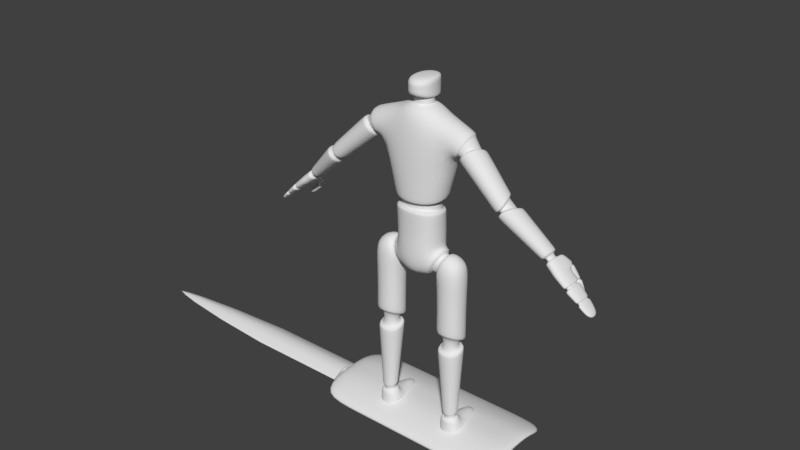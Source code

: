 # Source: Enemy1Attack3.blend  (saved by Blender 2.78.0; exported with 4.5.12 LTS)
import bpy
from mathutils import Matrix  # noqa: F401  (used for matrix-valued properties, if any)

bpy.ops.wm.read_factory_settings(use_empty=True)
scene = bpy.context.scene
scene.name = 'Scene'

# ---- collections
col_collection_1 = bpy.data.collections.new('Collection 1'); scene.collection.children.link(col_collection_1)

# ---- materials (node trees are filled in below, after node groups)
mat_material = bpy.data.materials.new('Material')
mat_material.alpha_threshold = 0.0
mat_material.use_transparent_shadow = False
mat_material.roughness = 0.5
mat_material.line_color = (0.0, 0.0, 0.0, 1.0)

# ---- material node trees

# ---- world
world_world = bpy.data.worlds.new('World'); scene.world = world_world
world_world.color = (0.05088, 0.05088, 0.05088)
world_world.use_sun_shadow = False
world_world.sun_shadow_jitter_overblur = 0.0
world_world.cycles.sampling_method = 'MANUAL'

# ---- meshes
me_cube_002 = bpy.data.meshes.new('Cube.002')
me_cube_002.from_pydata([(0.01587, 0.01324, -0.6521), (0.01587, 0.01324, 0.5769), (0.0, 0.01776, -0.6521), (0.0, 0.01776, 0.5769), (0.02038, 0.0, -0.6521), (0.02038, 0.0, 0.5769), (0.0, 0.08259, 1.096), (0.03167, 0.0, -0.6765), (0.0, 0.08259, 0.5769), (0.02461, 0.04225, 0.5769), (0.0349, 0.0, 0.5769), (0.0, 0.06125, 1.417), (0.02461, 0.04225, 1.096), (0.0349, 0.0, 1.096), (0.0, 0.03325, 1.661), (0.02197, 0.02889, 1.417), (0.02659, 0.0, 1.417), (0.0, 0.0149, 1.762), (0.01073, 0.01555, 1.661), (0.01525, 0.0, 1.661), (0.003439, 0.006388, 1.76), (0.003956, 0.0, 1.76), (0.0, 0.0, 1.811), (0.03167, 0.0, -0.6521), (0.02267, 0.01872, -0.6521), (0.0, 0.02776, -0.6521), (0.02267, 0.01872, -0.6765), (0.0, 0.02776, -0.6765), (0.0, 0.0, -0.6765)], [], [(2, 3, 1, 0), (5, 1, 9, 10), (0, 1, 5, 4), (2, 0, 24, 25), (10, 9, 12, 13), (1, 3, 8, 9), (12, 6, 11, 15), (9, 8, 6, 12), (15, 11, 14, 18), (13, 12, 15, 16), (19, 18, 20, 21), (16, 15, 18, 19), (20, 17, 22, 21), (18, 14, 17, 20), (24, 23, 7, 26), (0, 4, 23, 24), (27, 26, 7, 28), (25, 24, 26, 27)])
me_cube_002.polygons.foreach_set('use_smooth', [True] * 18)
me_cube_002.use_remesh_preserve_volume = False
me_cube_002.use_remesh_preserve_attributes = False
me_cube_002.use_mirror_vertex_groups = False
me_cube_002.update()
me_cube_001 = bpy.data.meshes.new('Cube.001')
me_cube_001.from_pydata([(6.778, -0.5434, 14.6), (0.0, 1.0, 14.6), (6.778, -1.668, 14.6), (0.0, -0.1247, 14.6), (6.778, -0.5434, 0.0), (3.815e-06, 1.0, 0.0), (6.778, -1.668, 0.0), (6.778, -0.5434, 7.484), (0.0, 1.0, 7.484), (6.778, -1.668, 7.484), (0.0, -0.1247, 7.484), (2.659, 1.0, 14.6), (2.659, -0.1247, 14.6), (2.659, -0.1247, 0.0), (2.659, 1.0, 0.0), (2.659, -0.1247, 7.484), (2.659, 1.0, 7.484), (0.4051, -1.429, 1.936), (0.0, -0.1247, 0.0), (0.0, -1.969, 3.278), (0.4051, -0.1247, 3.278), (0.0, -0.1247, 1.936), (0.0, -0.1247, 3.278), (0.4051, -0.1247, 1.936), (0.0, -1.429, 1.936), (0.4051, -1.969, 3.278), (0.4051, -1.429, 0.0), (0.4051, -1.969, 0.0), (0.0, -1.969, 0.0), (0.0, -1.429, 0.0), (0.0, -0.3504, 3.278), (0.4051, -0.3504, 3.278), (0.4051, -0.2843, 1.936), (0.0, -0.2843, 1.936)], [], [(16, 11, 0, 7), (15, 9, 2, 12), (9, 7, 0, 2), (13, 6, 9, 15), (12, 11, 1, 3), (14, 16, 7, 4), (5, 8, 16, 14), (20, 23, 13, 15), (6, 4, 7, 9), (10, 15, 12, 3), (8, 1, 11, 16), (2, 0, 11, 12), (32, 31, 25, 17), (24, 17, 26, 29), (23, 21, 18, 13), (33, 32, 17, 24), (31, 30, 19, 25), (22, 20, 15, 10), (25, 19, 28, 27), (17, 25, 27, 26), (20, 22, 30, 31), (21, 23, 32, 33), (23, 20, 31, 32)])
me_cube_001.polygons.foreach_set('use_smooth', [True] * 23)
me_cube_001.use_remesh_preserve_volume = False
me_cube_001.use_remesh_preserve_attributes = False
me_cube_001.use_mirror_vertex_groups = False
me_cube_001.update()
me_cube = bpy.data.meshes.new('Cube')
me_cube.from_pydata([(4.721e-08, -0.1064, 1.158), (-0.1249, 0.07399, 1.186), (-0.0866, -0.05893, 1.541), (-0.08439, 0.08503, 1.541), (-0.1249, -0.05427, 1.16), (-2.609e-08, 0.1186, 1.183), (0.0, -0.09055, 1.52), (0.0, 0.1048, 1.52), (-0.1227, -0.05202, 1.145), (-0.1227, 0.07097, 1.17), (4.643e-08, -0.104, 1.142), (-2.505e-08, 0.1154, 1.168), (-0.1754, -0.07376, 1.352), (-0.1695, 0.1012, 1.352), (0.0, 0.1089, 1.351), (0.0, -0.09919, 1.351), (-0.2016, -0.06637, 1.38), (-0.2469, -0.04618, 1.472), (-0.1959, 0.06254, 1.389), (-0.2367, 0.05801, 1.477), (-0.195, -0.07733, 1.366), (-0.2516, -0.05655, 1.485), (-0.1893, 0.07317, 1.375), (-0.2413, 0.06922, 1.489), (-0.2155, -0.04966, 1.378), (-0.2688, -0.04966, 1.439), (-0.2353, 0.04665, 1.354), (-0.2886, 0.04665, 1.415), (-0.2033, -0.06836, 1.37), (-0.2742, -0.06836, 1.452), (-0.23, 0.06385, 1.341), (-0.3009, 0.06385, 1.422), (-0.4124, -0.05762, 1.214), (-0.4487, -0.05762, 1.256), (-0.3857, 0.02199, 1.237), (-0.4221, 0.02199, 1.279), (-0.314, 0.06385, 1.411), (-0.2873, -0.06836, 1.44), (-0.2164, -0.06836, 1.358), (-0.2431, 0.06385, 1.329), (-0.4244, 0.03723, 1.297), (-0.451, -0.07286, 1.274), (-0.3947, -0.07286, 1.209), (-0.368, 0.03723, 1.232), (-0.4024, -0.07286, 1.202), (-0.4587, -0.07286, 1.267), (-0.3757, 0.03723, 1.225), (-0.4321, 0.03723, 1.29), (-0.4191, -0.05762, 1.208), (-0.4555, -0.05762, 1.25), (-0.4457, 0.02199, 1.185), (-0.4821, 0.02199, 1.227), (-0.4085, -0.08086, 1.196), (-0.4661, -0.08086, 1.262), (-0.4351, 0.04523, 1.172), (-0.4927, 0.04523, 1.239), (-0.4171, -0.08086, 1.188), (-0.4747, -0.08086, 1.255), (-0.4437, 0.04523, 1.165), (-0.5013, 0.04523, 1.231), (-0.6037, -0.004862, 1.063), (-0.62, -0.004862, 1.082), (-0.6037, 0.04542, 1.063), (-0.62, 0.04542, 1.082), (-0.5791, 0.06554, 1.058), (-0.619, 0.06554, 1.104), (-0.619, -0.02188, 1.104), (-0.5791, -0.02188, 1.058), (-0.093, -0.03798, 1.151), (-0.093, 0.05606, 1.167), (3.787e-08, -0.07773, 1.149), (-1.679e-08, 0.09001, 1.165), (-0.09311, -0.03798, 1.112), (-0.09311, 0.05606, 1.091), (3.787e-08, -0.07773, 1.11), (-1.679e-08, 0.09001, 1.09), (-0.1107, -0.06594, 1.109), (-0.1107, 0.06481, 1.092), (4.242e-08, -0.09169, 1.107), (-2.151e-08, 0.1045, 1.09), (-0.11, -0.06594, 1.096), (-0.11, 0.06481, 1.079), (4.242e-08, -0.09169, 1.094), (-2.151e-08, 0.1045, 1.077), (-0.1049, -0.0662, 0.9356), (-0.1049, 0.07803, 0.9356), (4.185e-08, -0.08995, 0.8913), (-1.852e-08, 0.09534, 0.8913), (-0.0318, -0.07208, 0.7939), (-0.0318, 0.07803, 0.7939), (3.673e-08, -0.07423, 0.791), (-1.238e-08, 0.07647, 0.791), (-0.1232, -0.04203, 0.9168), (-0.1232, 0.05148, 0.9168), (-0.07092, -0.04203, 0.8172), (-0.07092, 0.05148, 0.8172), (-0.126, -0.06326, 0.9378), (-0.126, 0.07272, 0.9378), (-0.06193, -0.06326, 0.7962), (-0.06193, 0.07272, 0.7962), (-0.1424, -0.04232, 0.9117), (-0.1424, 0.0512, 0.9117), (-0.1058, -0.04232, 0.8121), (-0.1058, 0.0512, 0.8121), (-0.1501, -0.06197, 0.9326), (-0.1501, 0.07085, 0.9326), (-0.09816, -0.06197, 0.7911), (-0.09816, 0.07085, 0.7911), (-0.2336, -0.06197, 0.9019), (-0.2336, 0.07085, 0.9019), (-0.2303, -0.06197, 0.7605), (-0.2303, 0.07085, 0.7605), (-0.09816, -0.06197, 0.5693), (-0.09816, 0.07085, 0.5213), (-0.2329, -0.06197, 0.5693), (-0.2329, 0.07085, 0.5213), (-0.09816, -0.06197, 0.5553), (-0.09816, 0.07085, 0.5074), (-0.2329, -0.06197, 0.5553), (-0.2329, 0.07085, 0.5074), (-0.1294, -0.03121, 0.5417), (-0.1294, 0.04009, 0.5074), (-0.2017, -0.03121, 0.5417), (-0.2017, 0.04009, 0.5074), (-0.1294, -0.03121, 0.4609), (-0.1294, 0.04009, 0.4823), (-0.2017, -0.03121, 0.4609), (-0.2017, 0.04009, 0.4823), (-0.1042, -0.05595, 0.4609), (-0.1042, 0.06485, 0.4855), (-0.2268, -0.05595, 0.4609), (-0.2268, 0.06485, 0.4855), (-0.1352, -0.03504, 0.1318), (-0.1352, 0.03808, 0.1491), (-0.2093, -0.03504, 0.1318), (-0.2093, 0.03808, 0.1491), (-0.2087, 0.03835, 0.1654), (-0.2087, -0.03476, 0.1481), (-0.1345, -0.03476, 0.1481), (-0.1345, 0.03835, 0.1654), (-0.2261, -0.05504, 0.4408), (-0.1057, -0.05504, 0.4408), (-0.1057, 0.06359, 0.4654), (-0.2261, 0.06359, 0.4654), (-0.1472, -0.02318, 0.1318), (-0.1472, 0.02622, 0.1491), (-0.1973, -0.02318, 0.1318), (-0.1973, 0.02622, 0.1491), (-0.1472, -0.02318, 0.1079), (-0.1472, 0.02622, 0.116), (-0.1973, -0.02318, 0.1079), (-0.1973, 0.02622, 0.116), (-0.1324, -0.03779, 0.1079), (-0.1324, 0.04083, 0.116), (-0.2121, -0.03779, 0.1079), (-0.2121, 0.04083, 0.116), (-0.1222, -0.03779, 0.09197), (-0.1222, 0.04083, 0.1001), (-0.2223, -0.03779, 0.09197), (-0.2223, 0.04083, 0.1001), (-0.1222, -0.03779, -0.001044), (-0.1222, 0.04083, -0.001044), (-0.2223, -0.03779, -0.001044), (-0.2223, 0.04083, -0.001044), (-0.1971, 0.1831, 0.08025), (-0.1474, 0.1831, 0.08025), (-0.1971, 0.1831, -0.001044), (-0.1474, 0.1831, -0.001044), (-0.2188, 0.09143, -0.001044), (-0.1257, 0.09143, -0.001044), (-0.1257, 0.09143, 0.09303), (-0.2188, 0.09143, 0.09303), (-0.2223, -0.03779, 0.01096), (-0.1222, -0.03779, 0.01096), (-0.1222, 0.04083, 0.012), (-0.2223, 0.04083, 0.012), (-0.1474, 0.1831, 0.009446), (-0.1971, 0.1831, 0.009446), (-0.2188, 0.09143, 0.01109), (-0.1257, 0.09143, 0.01109), (-0.1082, -0.06146, 0.9866), (4.08e-08, -0.08671, 0.9915), (-2.215e-08, 0.1065, 0.9815), (-0.1082, 0.0752, 0.9765), (-0.5915, -0.02079, 1.049), (-0.6304, -0.02079, 1.094), (-0.5915, 0.06444, 1.049), (-0.6304, 0.06444, 1.094), (-0.6194, -0.004862, 1.049), (-0.6356, -0.004862, 1.068), (-0.6194, 0.04542, 1.049), (-0.6356, 0.04542, 1.068), (-0.6095, -0.01954, 1.038), (-0.6406, -0.01954, 1.074), (-0.6095, 0.05129, 1.038), (-0.6406, 0.05129, 1.074), (-0.6202, -0.01954, 1.029), (-0.6513, -0.01954, 1.064), (-0.6513, 0.05129, 1.064), (-0.705, -0.01042, 0.9693), (-0.7258, -0.01042, 0.9858), (-0.705, 0.05747, 0.9693), (-0.7258, 0.05747, 0.9858), (-0.7207, 0.07827, 0.9997), (-0.7207, -0.02537, 0.9997), (-0.6954, -0.02537, 0.9705), (-0.701, -0.02537, 0.9657), (-0.73, -0.02537, 0.9916), (-0.701, 0.07827, 0.9657), (-0.73, 0.07827, 0.9916), (-0.717, -0.01006, 0.9585), (-0.7294, -0.01006, 0.9823), (-0.717, 0.05783, 0.9585), (-0.7294, 0.05783, 0.9823), (-0.713, -0.02589, 0.9539), (-0.7333, -0.02589, 0.9869), (-0.713, 0.07367, 0.9539), (-0.7333, 0.07367, 0.9869), (-0.7202, -0.02589, 0.9477), (-0.7452, -0.02589, 0.9766), (-0.7202, 0.07367, 0.9477), (-0.7452, 0.07367, 0.9766), (-0.7613, -0.008509, 0.9276), (-0.7764, -0.01215, 0.9342), (-0.7613, 0.05752, 0.9276), (-0.7764, 0.06085, 0.9342), (-0.7718, 0.06739, 0.9485), (-0.7718, -0.01863, 0.9485), (-0.749, -0.01863, 0.9286), (-0.749, 0.06739, 0.9286), (-0.7561, -0.01863, 0.9245), (-0.7799, -0.01863, 0.9395), (-0.7561, 0.06739, 0.9245), (-0.7799, 0.06739, 0.9395), (-0.7734, -0.008509, 0.9171), (-0.7809, -0.01215, 0.9303), (-0.7734, 0.05752, 0.9171), (-0.7809, 0.06085, 0.9303), (-0.7702, -0.01696, 0.9128), (-0.784, -0.01765, 0.9327), (-0.7702, 0.06672, 0.9128), (-0.784, 0.06602, 0.9327), (-0.7752, -0.01696, 0.9085), (-0.792, -0.01765, 0.9257), (-0.7752, 0.06672, 0.9085), (-0.792, 0.06602, 0.9257), (-0.8214, -0.007646, 0.8685), (-0.8223, 0.05575, 0.8645), (-0.8369, 0.05643, 0.8787), (-0.836, -0.006965, 0.8827), (-0.6402, 0.06569, 1.074), (-0.6091, 0.06569, 1.038), (-0.6776, 0.08313, 1.022), (-0.6593, 0.07912, 1.005), (-0.6954, 0.07827, 0.9705), (-0.6202, 0.05129, 1.029), (-0.6539, -0.02664, 0.9992), (-0.6852, -0.02664, 1.035), (-0.6198, 0.08496, 1.029), (-0.6509, 0.08496, 1.065), (-0.6417, 0.09922, 1.016), (-0.6639, 0.09904, 1.032), (-0.6539, 0.07339, 0.9992), (-0.6919, 0.07339, 1.028), (-0.629, 0.1072, 1.013), (-0.6633, 0.1068, 1.039), (-0.6265, 0.102, 1.017), (-0.6788, -0.0253, 1.041), (-0.6475, -0.0253, 1.005), (-0.6475, 0.06922, 1.005), (-0.6843, 0.06922, 1.035), (-0.6602, 0.1017, 1.044), (-0.6555, 0.08041, 1.001), (-0.6739, 0.08441, 1.017), (-0.6487, 0.1123, 0.9979), (-0.6708, 0.1122, 1.014), (-0.653, 0.07405, 0.9946), (-0.6823, 0.07901, 1.02), (-0.6417, 0.1169, 0.9954), (-0.6738, 0.1186, 1.021), (-0.6832, 0.1014, 0.9523), (-0.7005, 0.106, 0.9612), (-0.6766, 0.1199, 0.9526), (-0.6952, 0.1229, 0.9613), (-0.6962, 0.1257, 0.9698), (-0.7061, 0.1001, 0.9669), (-0.68, 0.09323, 0.9525), (-0.6678, 0.1212, 0.9558), (-0.6807, 0.09521, 0.949), (-0.7072, 0.1023, 0.9627), (-0.6695, 0.1241, 0.9512), (-0.6981, 0.1286, 0.9645), (-0.6882, 0.1013, 0.9443), (-0.7042, 0.1072, 0.9561), (-0.6857, 0.1219, 0.9386), (-0.7005, 0.1265, 0.9532), (-0.6855, 0.09488, 0.9407), (-0.7112, 0.1034, 0.9577), (-0.6801, 0.1258, 0.9344), (-0.7055, 0.1321, 0.9538), (-0.6881, 0.09415, 0.9358), (-0.7138, 0.1026, 0.9527), (-0.6826, 0.1251, 0.9294), (-0.7081, 0.1313, 0.9489), (-0.7267, 0.08543, 0.8989), (-0.7463, 0.09069, 0.9091), (-0.7227, 0.1079, 0.8943), (-0.744, 0.1114, 0.9041), (-0.04384, -0.01576, 1.555), (-0.04384, 0.04098, 1.555), (0.0, -0.03213, 1.555), (0.0, 0.05522, 1.555), (-0.04384, -0.01576, 1.586), (-0.04384, 0.04098, 1.579), (2.301e-08, -0.03213, 1.587), (-5.452e-09, 0.05522, 1.579), (0.0, -0.03644, 1.553), (-0.04944, -0.01848, 1.553), (-0.04944, 0.0438, 1.553), (0.0, 0.05943, 1.553), (-0.06204, -0.03498, 1.588), (-0.04641, 0.07556, 1.579), (3.764e-08, -0.07702, 1.6), (-2.043e-08, 0.1012, 1.579), (-0.06204, -0.03498, 1.669), (-0.04641, 0.07556, 1.665), (3.764e-08, -0.07702, 1.671), (-2.043e-08, 0.1012, 1.664), (2.495e-08, -0.03808, 1.588), (-0.04625, 0.05022, 1.579), (-9.426e-09, 0.06742, 1.579), (-0.04625, -0.01831, 1.586), (3.764e-08, -0.07702, 1.629), (-0.06204, -0.03498, 1.627), (-0.04641, 0.07556, 1.647), (-2.043e-08, 0.1012, 1.658), (-0.06204, -0.03498, 1.613), (-2.043e-08, 0.1012, 1.586), (3.764e-08, -0.07702, 1.625), (-0.04641, 0.07556, 1.586), (3.787e-08, -0.07773, 1.12), (3.787e-08, -0.07773, 1.129), (3.787e-08, -0.07773, 1.139), (-1.679e-08, 0.09001, 1.146), (-1.679e-08, 0.09001, 1.127), (-1.679e-08, 0.09001, 1.109), (-0.09308, 0.05606, 1.11), (-0.09305, 0.05606, 1.129), (-0.09303, 0.05606, 1.148), (-0.09308, -0.03798, 1.122), (-0.09305, -0.03798, 1.132), (-0.09303, -0.03798, 1.142), (0.0, -0.03213, 1.576), (-0.04384, -0.01576, 1.576), (-0.04384, 0.04098, 1.573), (0.0, 0.05522, 1.573), (-0.04384, 0.04098, 1.563), (0.0, 0.05522, 1.563), (0.0, -0.03213, 1.565), (-0.04384, -0.01576, 1.565), (-0.08657, 0.05136, 0.8149), (-0.1318, 0.05136, 0.9145), (-0.1318, -0.04216, 0.9145), (-0.08657, -0.04216, 0.8149), (-0.1973, -0.02318, 0.1181), (-0.1472, -0.02318, 0.1181), (-0.1472, 0.02622, 0.1301), (-0.1973, 0.02622, 0.1301), (-0.2051, -0.06216, 1.379), (-0.2121, -0.0538, 1.378), (-0.2256, 0.05058, 1.362), (-0.2059, 0.05853, 1.38), (-0.2758, 0.04946, 1.43), (-0.2498, 0.05514, 1.461), (-0.2634, -0.0488, 1.447), (-0.2525, -0.04706, 1.464), (-0.4147, -0.05762, 1.212), (-0.4169, -0.05762, 1.21), (-0.4263, 0.02199, 1.202), (-0.4063, 0.02199, 1.219), (-0.4627, 0.02199, 1.244), (-0.4427, 0.02199, 1.261), (-0.4533, -0.05762, 1.252), (-0.4511, -0.05762, 1.254)], [], [(3, 13, 22, 23), (13, 3, 7, 14), (9, 1, 5, 11), (10, 8, 68, 70), (4, 8, 10, 0), (8, 4, 1, 9), (2, 12, 15, 6), (1, 13, 14, 5), (346, 345, 75, 73), (2, 3, 23, 21), (13, 12, 20, 22), (12, 2, 21, 20), (17, 16, 20, 21), (18, 19, 23, 22), (19, 17, 21, 23), (16, 18, 22, 20), (25, 27, 31, 29), (41, 40, 47, 45), (24, 25, 29, 28), (26, 24, 28, 30), (27, 26, 30, 31), (42, 41, 45, 44), (43, 42, 44, 46), (40, 43, 46, 47), (31, 30, 39, 36), (30, 28, 38, 39), (28, 29, 37, 38), (29, 31, 36, 37), (36, 39, 43, 40), (39, 38, 42, 43), (38, 37, 41, 42), (37, 36, 40, 41), (33, 32, 44, 45), (34, 35, 47, 46), (35, 33, 45, 47), (32, 34, 46, 44), (49, 51, 55, 53), (54, 52, 56, 58), (48, 49, 53, 52), (50, 48, 52, 54), (51, 50, 54, 55), (65, 64, 186, 187), (55, 54, 58, 59), (53, 55, 59, 57), (52, 53, 57, 56), (62, 60, 188, 190), (66, 65, 187, 185), (67, 66, 185, 184), (64, 67, 184, 186), (58, 56, 67, 64), (56, 57, 66, 67), (57, 59, 65, 66), (59, 58, 64, 65), (374, 25, 24, 369), (372, 27, 25, 374), (370, 26, 27, 372), (369, 24, 26, 370), (382, 49, 48, 377), (380, 51, 49, 382), (378, 50, 51, 380), (377, 48, 50, 378), (12, 4, 0, 15), (9, 11, 71, 69), (8, 9, 69, 68), (73, 75, 79, 77), (349, 346, 73, 72), (340, 349, 72, 74), (77, 79, 83, 81), (72, 73, 77, 76), (74, 72, 76, 78), (181, 180, 84, 86), (76, 77, 81, 80), (78, 76, 80, 82), (85, 87, 91, 89), (183, 182, 87, 85), (180, 183, 85, 84), (88, 89, 91, 90), (85, 89, 99, 97), (86, 84, 88, 90), (361, 360, 103, 101), (84, 85, 97, 96), (88, 84, 96, 98), (89, 88, 98, 99), (93, 92, 96, 97), (94, 95, 99, 98), (95, 93, 97, 99), (92, 94, 98, 96), (101, 103, 107, 105), (362, 361, 101, 100), (363, 362, 100, 102), (360, 363, 102, 103), (106, 104, 108, 110), (100, 101, 105, 104), (102, 100, 104, 106), (103, 102, 106, 107), (108, 109, 111, 110), (111, 107, 113, 115), (105, 107, 111, 109), (104, 105, 109, 108), (113, 112, 116, 117), (107, 106, 112, 113), (106, 110, 114, 112), (110, 111, 115, 114), (119, 117, 121, 123), (115, 113, 117, 119), (114, 115, 119, 118), (112, 114, 118, 116), (120, 122, 126, 124), (118, 119, 123, 122), (116, 118, 122, 120), (117, 116, 120, 121), (127, 125, 129, 131), (121, 120, 124, 125), (123, 121, 125, 127), (122, 123, 127, 126), (137, 136, 135, 134), (126, 127, 131, 130), (124, 126, 130, 128), (125, 124, 128, 129), (132, 134, 146, 144), (138, 137, 134, 132), (139, 138, 132, 133), (136, 139, 133, 135), (143, 142, 139, 136), (142, 141, 138, 139), (141, 140, 137, 138), (140, 143, 136, 137), (130, 131, 143, 140), (128, 130, 140, 141), (129, 128, 141, 142), (131, 129, 142, 143), (365, 364, 150, 148), (133, 132, 144, 145), (135, 133, 145, 147), (134, 135, 147, 146), (151, 149, 153, 155), (366, 365, 148, 149), (367, 366, 149, 151), (364, 367, 151, 150), (152, 154, 158, 156), (150, 151, 155, 154), (148, 150, 154, 152), (149, 148, 152, 153), (173, 172, 162, 160), (153, 152, 156, 157), (155, 153, 157, 159), (154, 155, 159, 158), (161, 160, 162, 163), (174, 173, 160, 161), (169, 168, 166, 167), (172, 175, 163, 162), (177, 176, 167, 166), (171, 170, 165, 164), (179, 169, 167, 176), (178, 171, 164, 177), (175, 159, 171, 178), (174, 161, 169, 179), (159, 157, 170, 171), (161, 163, 168, 169), (157, 174, 179, 170), (163, 175, 178, 168), (168, 178, 177, 166), (170, 179, 176, 165), (164, 165, 176, 177), (158, 159, 175, 172), (157, 156, 173, 174), (156, 158, 172, 173), (80, 81, 183, 180), (81, 83, 182, 183), (82, 80, 180, 181), (61, 60, 184, 185), (62, 63, 187, 186), (63, 61, 185, 187), (60, 62, 186, 184), (188, 189, 193, 192), (63, 62, 190, 191), (61, 63, 191, 189), (60, 61, 189, 188), (194, 192, 196, 255), (190, 188, 192, 194), (191, 190, 194, 195), (189, 191, 195, 193), (204, 203, 209, 207), (260, 253, 272, 274), (193, 195, 198, 197), (192, 193, 197, 196), (200, 202, 213, 211), (205, 204, 207, 206), (254, 205, 206, 208), (203, 254, 208, 209), (194, 255, 258, 251), (262, 256, 205, 254), (256, 257, 204, 205), (257, 263, 203, 204), (200, 199, 206, 207), (201, 202, 209, 208), (202, 200, 207, 209), (199, 201, 208, 206), (211, 213, 217, 215), (199, 200, 211, 210), (201, 199, 210, 212), (202, 201, 212, 213), (216, 214, 218, 220), (210, 211, 215, 214), (212, 210, 214, 216), (213, 212, 216, 217), (227, 226, 233, 231), (217, 216, 220, 221), (215, 217, 221, 219), (214, 215, 219, 218), (224, 222, 234, 236), (228, 227, 231, 230), (229, 228, 230, 232), (226, 229, 232, 233), (221, 220, 229, 226), (220, 218, 228, 229), (218, 219, 227, 228), (219, 221, 226, 227), (223, 222, 230, 231), (224, 225, 233, 232), (225, 223, 231, 233), (222, 224, 232, 230), (237, 236, 240, 241), (225, 224, 236, 237), (223, 225, 237, 235), (222, 223, 235, 234), (239, 241, 245, 243), (235, 237, 241, 239), (234, 235, 239, 238), (236, 234, 238, 240), (238, 239, 243, 242), (240, 238, 242, 244), (241, 240, 244, 245), (242, 243, 249, 246), (243, 245, 248, 249), (245, 244, 247, 248), (244, 242, 246, 247), (249, 248, 247, 246), (250, 251, 258, 259), (269, 268, 256, 262), (268, 267, 257, 256), (267, 270, 263, 257), (198, 195, 250, 259), (263, 262, 254, 203), (271, 266, 264, 265), (195, 194, 251, 250), (269, 262, 264, 266), (270, 198, 259, 271), (252, 253, 262, 263), (260, 261, 265, 264), (261, 252, 263, 265), (253, 260, 264, 262), (263, 270, 271, 265), (255, 269, 266, 258), (259, 258, 266, 271), (197, 198, 270, 267), (196, 197, 267, 268), (255, 196, 268, 269), (274, 272, 276, 278), (261, 260, 274, 275), (252, 261, 275, 273), (253, 252, 273, 272), (285, 284, 291, 289), (275, 274, 278, 279), (273, 275, 279, 277), (272, 273, 277, 276), (281, 283, 295, 293), (286, 285, 289, 288), (287, 286, 288, 290), (284, 287, 290, 291), (279, 278, 287, 284), (278, 276, 286, 287), (276, 277, 285, 286), (277, 279, 284, 285), (281, 280, 288, 289), (282, 283, 291, 290), (283, 281, 289, 291), (280, 282, 290, 288), (292, 293, 297, 296), (280, 281, 293, 292), (282, 280, 292, 294), (283, 282, 294, 295), (298, 296, 300, 302), (294, 292, 296, 298), (295, 294, 298, 299), (293, 295, 299, 297), (301, 303, 307, 305), (299, 298, 302, 303), (297, 299, 303, 301), (296, 297, 301, 300), (304, 305, 307, 306), (300, 301, 305, 304), (302, 300, 304, 306), (303, 302, 306, 307), (317, 316, 310, 308), (6, 316, 317, 2), (3, 318, 319, 7), (354, 353, 312, 313), (319, 318, 309, 311), (318, 317, 308, 309), (353, 352, 314, 312), (355, 354, 313, 315), (2, 317, 318, 3), (330, 329, 321, 323), (329, 331, 320, 321), (324, 326, 327, 325), (333, 332, 326, 324), (335, 334, 325, 327), (331, 328, 322, 320), (312, 314, 328, 331), (313, 312, 331, 329), (315, 313, 329, 330), (334, 333, 324, 325), (339, 336, 333, 334), (337, 339, 334, 335), (336, 338, 332, 333), (320, 322, 338, 336), (323, 321, 339, 337), (321, 320, 336, 339), (4, 12, 13, 1), (70, 68, 351, 342), (342, 351, 350, 341), (341, 350, 349, 340), (68, 69, 348, 351), (351, 348, 347, 350), (350, 347, 346, 349), (69, 71, 343, 348), (348, 343, 344, 347), (347, 344, 345, 346), (357, 356, 354, 355), (359, 358, 352, 353), (356, 359, 353, 354), (309, 308, 359, 356), (308, 310, 358, 359), (311, 309, 356, 357), (95, 94, 363, 360), (94, 92, 362, 363), (92, 93, 361, 362), (93, 95, 360, 361), (146, 147, 367, 364), (147, 145, 366, 367), (145, 144, 365, 366), (144, 146, 364, 365), (16, 368, 371, 18), (370, 372, 373, 371), (18, 371, 373, 19), (372, 374, 375, 373), (19, 373, 375, 17), (374, 369, 368, 375), (17, 375, 368, 16), (32, 376, 379, 34), (376, 377, 378, 379), (34, 379, 381, 35), (379, 378, 380, 381), (35, 381, 383, 33), (381, 380, 382, 383), (33, 383, 376, 32), (383, 382, 377, 376), (368, 369, 370, 371)])
me_cube.polygons.foreach_set('use_smooth', [True] * 359)
me_cube.materials.append(mat_material)
me_cube.use_remesh_preserve_volume = False
me_cube.use_remesh_preserve_attributes = False
me_cube.use_mirror_vertex_groups = False
me_cube.update()
arm_armature_001 = bpy.data.armatures.new('Armature.001')  # bones are not reproduced

# ---- objects
ob_enemy1skeleton = bpy.data.objects.new('Enemy1Skeleton', arm_armature_001)
ob_spear = bpy.data.objects.new('Spear', me_cube_002)
ob_shield = bpy.data.objects.new('Shield', me_cube_001)
ob_enemy1 = bpy.data.objects.new('Enemy1', me_cube)

# ---- transforms, parenting, visibility, modifiers, constraints
ob_enemy1skeleton.location = (0.0, 37.82, 0.0)
ob_enemy1skeleton.show_in_front = True
ob_enemy1skeleton.lineart.crease_threshold = 0.0
ob_spear.location = (1.961, 11.02, -3.231)
ob_spear.rotation_euler = (0.0, -1.571, 0.0)
ob_spear.scale = (100.0, 100.0, 100.0)
ob_spear.lineart.crease_threshold = 0.0
_m = ob_spear.modifiers.new('Mirror', 'MIRROR')
_m.use_axis = (True, True, False)
_m.use_clip = True
_m = ob_spear.modifiers.new('EdgeSplit', 'EDGE_SPLIT')
_m.split_angle = 1.047
_c = ob_spear.constraints.new('CHILD_OF'); _c.name = 'Child Of'
_c.target = ob_enemy1skeleton
_c.subtarget = 'hand.r'
_c.set_inverse_pending = False
ob_shield.location = (-1.286, 10.16, 3.032)
ob_shield.rotation_euler = (-1.571, 3.142, -1.571)
ob_shield.scale = (3.387, 3.387, 3.387)
ob_shield.lineart.crease_threshold = 0.0
_m = ob_shield.modifiers.new('Mirror', 'MIRROR')
_m.use_axis = (True, False, True)
_m.use_clip = True
_m = ob_shield.modifiers.new('Subsurf', 'SUBSURF')
_m.uv_smooth = 'PRESERVE_CORNERS'
_m.quality = 2
_m.show_only_control_edges = False
_c = ob_shield.constraints.new('CHILD_OF'); _c.name = 'Child Of'
_c.target = ob_enemy1skeleton
_c.subtarget = 'hand.l'
_c.set_inverse_pending = False
ob_enemy1.parent = ob_enemy1skeleton
ob_enemy1.location = (0.0, 0.0, 0.0)
ob_enemy1.scale = (100.0, 100.0, 100.0)
ob_enemy1.lock_rotations_4d = False
ob_enemy1.empty_display_type = 'ARROWS'
ob_enemy1.lineart.crease_threshold = 0.0
_vg = ob_enemy1.vertex_groups.new(name='arm1.l')
for _i, _w in zip([12, 13, 16, 17, 18, 19, 20, 21, 22, 23, 24, 25, 26, 27, 28, 29, 30, 31, 32, 33, 34, 35, 36, 37, 38, 39, 40, 41, 42, 43, 44, 45, 46, 47, 48, 49, 50, 51, 52, 53, 54, 55, 56, 57, 368, 369, 370, 371, 372, 373, 374, 375, 376, 377, 378, 379, 380, 381, 382, 383], [0.06386, 0.02177, 0.3116, 0.2685, 0.2193, 0.1964, 0.1829, 0.09665, 0.1093, 0.07418, 0.6495, 0.7599, 0.7742, 0.8264, 0.7627, 0.8479, 0.8743, 0.9075, 0.7078, 0.6792, 0.8734, 0.8755, 0.9823, 0.9772, 0.9691, 0.9763, 0.9911, 0.9764, 0.9765, 0.9908, 0.8133, 0.797, 0.9382, 0.9472, 0.3436, 0.3165, 0.1218, 0.1274, 0.2236, 0.2027, 0.04449, 0.05935, 0.01533, 0.01573, 0.3961, 0.565, 0.6355, 0.358, 0.6689, 0.3539, 0.637, 0.3914, 0.5864, 0.465, 0.3724, 0.6229, 0.3768, 0.6261, 0.4374, 0.5583]): _vg.add([_i], _w, 'REPLACE')
_vg = ob_enemy1.vertex_groups.new(name='arm1.r')
_vg = ob_enemy1.vertex_groups.new(name='arm2.l')
for _i, _w in zip([32, 33, 34, 35, 44, 45, 46, 47, 48, 49, 50, 51, 52, 53, 54, 55, 56, 57, 58, 59, 60, 61, 62, 63, 64, 65, 66, 67, 184, 185, 186, 187, 376, 377, 378, 379, 380, 381, 382, 383], [0.2921, 0.3207, 0.1264, 0.1244, 0.1866, 0.2029, 0.06135, 0.05248, 0.6563, 0.6834, 0.8781, 0.8725, 0.7764, 0.7974, 0.9526, 0.9405, 0.9672, 0.9672, 0.9927, 0.9931, 0.8145, 0.81, 0.7361, 0.7429, 0.9858, 0.9872, 0.9953, 0.9953, 0.9313, 0.9266, 0.8686, 0.8668, 0.4135, 0.5349, 0.6275, 0.377, 0.6231, 0.3738, 0.5625, 0.4416]): _vg.add([_i], _w, 'REPLACE')
_vg = ob_enemy1.vertex_groups.new(name='arm2.r')
_vg = ob_enemy1.vertex_groups.new(name='elbow_pole.l')
_vg = ob_enemy1.vertex_groups.new(name='elbow_pole.r')
_vg = ob_enemy1.vertex_groups.new(name='finger1.l')
for _i, _w in zip([199, 200, 201, 202, 210, 211, 212, 213, 214, 215, 216, 217, 218, 219, 220, 221, 222, 223, 224, 225, 226, 227, 228, 229, 230, 231, 232, 233, 234, 235, 236, 237], [0.3115, 0.4018, 0.353, 0.4126, 1.0, 1.0, 1.0, 1.0, 1.0, 1.0, 1.0, 1.0, 1.0, 1.0, 1.0, 1.0, 1.0, 1.0, 1.0, 1.0, 1.0, 1.0, 1.0, 1.0, 1.0, 1.0, 1.0, 1.0, 0.3498, 0.4674, 0.3664, 0.4684]): _vg.add([_i], _w, 'REPLACE')
_vg = ob_enemy1.vertex_groups.new(name='finger1.r')
_vg = ob_enemy1.vertex_groups.new(name='finger2.l')
for _i, _w in zip([222, 223, 224, 225, 234, 235, 236, 237, 238, 239, 240, 241, 242, 243, 244, 245, 246, 247, 248, 249], [0.295, 0.3448, 0.3069, 0.3472, 1.0, 1.0, 1.0, 1.0, 1.0, 1.0, 1.0, 1.0, 1.0, 1.0, 1.0, 1.0, 1.0, 1.0, 1.0, 1.0]): _vg.add([_i], _w, 'REPLACE')
_vg = ob_enemy1.vertex_groups.new(name='finger2.r')
_vg = ob_enemy1.vertex_groups.new(name='foot.l')
for _i, _w in zip([132, 133, 134, 135, 144, 145, 146, 147, 148, 149, 150, 151, 152, 153, 154, 155, 156, 157, 158, 159, 160, 161, 162, 163, 164, 165, 166, 167, 168, 169, 170, 171, 172, 173, 174, 175, 176, 177, 178, 179, 364, 365, 366, 367], [0.08535, 0.05049, 0.09237, 0.08915, 0.1677, 0.09878, 0.1839, 0.2081, 1.0, 1.0, 1.0, 1.0, 1.0, 1.0, 1.0, 1.0, 1.0, 1.0, 1.0, 1.0, 1.0, 1.0, 1.0, 1.0, 1.0, 1.0, 1.0, 1.0, 1.0, 1.0, 1.0, 1.0, 1.0, 1.0, 1.0, 1.0, 1.0, 1.0, 1.0, 1.0, 0.4437, 0.4042, 0.264, 0.7512]): _vg.add([_i], _w, 'REPLACE')
_vg = ob_enemy1.vertex_groups.new(name='foot.r')
_vg = ob_enemy1.vertex_groups.new(name='foot_ik.l')
for _i, _w in zip([153, 156, 157, 160, 161, 162, 163, 164, 165, 166, 167, 168, 169, 170, 171, 173, 174, 175, 176, 177, 178, 179], [0.04048, 0.02007, 0.1266, 0.1416, 0.9222, 0.01295, 0.09031, 0.008627, 0.06084, 0.1862, 0.7755, 0.1222, 0.971, 0.1429, 0.0061, 0.09153, 0.8131, 0.00337, 0.2433, 0.07357, 0.02887, 0.8677]): _vg.add([_i], _w, 'REPLACE')
_vg = ob_enemy1.vertex_groups.new(name='foot_ik.r')
_vg = ob_enemy1.vertex_groups.new(name='foot_ik_locator_l')
for _i, _w in zip([133, 144, 145, 148, 149, 151, 153, 157, 365, 366, 367], [0.06174, 0.006388, 0.1306, 0.001186, 0.1745, 0.005454, 0.1054, 0.02619, 0.0287, 0.4435, 0.005858]): _vg.add([_i], _w, 'REPLACE')
_vg = ob_enemy1.vertex_groups.new(name='foot_ik_locator_r')
_vg = ob_enemy1.vertex_groups.new(name='hand.l')
for _i, _w in zip([60, 61, 62, 63, 184, 185, 186, 187, 188, 189, 190, 191, 192, 193, 194, 195, 196, 197, 198, 199, 200, 201, 202, 203, 204, 205, 206, 207, 208, 209, 210, 211, 212, 213, 214, 215, 216, 217, 218, 219, 220, 221, 226, 227, 228, 229, 250, 251, 252, 253, 254, 255, 256, 257, 258, 259, 260, 261, 262, 263, 264, 265, 266, 267, 268, 269, 270, 271, 272, 273, 277], [0.1828, 0.1873, 0.25, 0.2443, 0.06761, 0.07212, 0.1245, 0.1267, 1.0, 1.0, 1.0, 1.0, 1.0, 1.0, 1.0, 1.0, 1.0, 1.0, 1.0, 0.6821, 0.5906, 0.6179, 0.5624, 1.0, 1.0, 1.0, 1.0, 1.0, 1.0, 1.0, 0.3431, 0.4052, 0.3324, 0.4057, 0.2394, 0.2928, 0.2419, 0.3004, 0.112, 0.1144, 0.1208, 0.1268, 0.009242, 0.000576, 0.008006, 0.01718, 1.0, 1.0, 1.0, 1.0, 1.0, 1.0, 1.0, 1.0, 1.0, 1.0, 1.0, 1.0, 1.0, 1.0, 1.0, 1.0, 1.0, 1.0, 1.0, 1.0, 1.0, 1.0, 0.08621, 0.1183, 0.001086]): _vg.add([_i], _w, 'REPLACE')
_vg = ob_enemy1.vertex_groups.new(name='hand.r')
_vg = ob_enemy1.vertex_groups.new(name='hand_ik_l')
for _i, _w in zip([60, 61, 62, 63, 184, 185, 186, 187], [0.1442, 0.08007, 0.1431, 0.06194, 0.05223, 0.01207, 0.06868, 0.02133]): _vg.add([_i], _w, 'REPLACE')
_vg = ob_enemy1.vertex_groups.new(name='hand_ik_r')
_vg = ob_enemy1.vertex_groups.new(name='head')
for _i, _w in zip([7, 308, 309, 310, 311, 312, 313, 314, 315, 316, 317, 318, 319, 320, 321, 322, 323, 324, 325, 326, 327, 328, 329, 330, 331, 332, 333, 334, 335, 336, 337, 338, 339, 352, 353, 354, 355, 356, 357, 358, 359], [0.006614, 0.2041, 0.2347, 0.223, 0.2518, 0.7102, 0.6639, 0.6777, 0.5647, 0.0878, 0.06535, 0.08464, 0.08692, 0.8258, 0.7446, 0.8349, 0.7564, 0.9703, 0.948, 0.9621, 0.9371, 0.7499, 0.7041, 0.6573, 0.7533, 0.9056, 0.9483, 0.927, 0.9013, 0.9015, 0.8132, 0.8803, 0.8323, 0.5621, 0.5906, 0.5621, 0.4919, 0.3596, 0.3533, 0.35, 0.3401]): _vg.add([_i], _w, 'REPLACE')
_vg = ob_enemy1.vertex_groups.new(name='knee_pull.l')
_vg = ob_enemy1.vertex_groups.new(name='knee_pull.r')
_vg = ob_enemy1.vertex_groups.new(name='leg1.l')
for _i, _w in zip([100, 101, 102, 103, 104, 105, 106, 107, 108, 109, 110, 111, 112, 113, 114, 115, 116, 117, 118, 119, 120, 121, 122, 123, 124, 125, 126, 127, 128, 129, 130, 131, 181, 182, 360, 361, 362, 363], [0.8223, 0.8168, 0.8366, 0.828, 0.9255, 0.9199, 0.9771, 0.9764, 0.9858, 0.9788, 0.9966, 0.9971, 0.9919, 0.9878, 0.9913, 0.9852, 0.9493, 0.8995, 0.945, 0.892, 0.8683, 0.7884, 0.8663, 0.7748, 0.149, 0.2206, 0.1426, 0.2078, 0.07167, 0.1096, 0.0647, 0.1027, 0.05366, 0.0144, 0.6733, 0.6985, 0.7089, 0.6861]): _vg.add([_i], _w, 'REPLACE')
_vg = ob_enemy1.vertex_groups.new(name='leg1.r')
_vg = ob_enemy1.vertex_groups.new(name='leg2.l')
for _i, _w in zip([116, 117, 118, 119, 120, 121, 122, 123, 124, 125, 126, 127, 128, 129, 130, 131, 132, 133, 134, 135, 136, 137, 138, 139, 140, 141, 142, 143, 144, 145, 146, 147, 364, 365, 366, 367], [0.05039, 0.1004, 0.055, 0.108, 0.1316, 0.2115, 0.1337, 0.2252, 0.851, 0.7794, 0.8574, 0.7921, 0.9283, 0.8904, 0.9353, 0.8973, 0.8975, 0.8877, 0.9038, 0.9013, 0.9971, 0.9953, 0.9949, 0.996, 0.9945, 0.9938, 0.9915, 0.9925, 0.8041, 0.7706, 0.8104, 0.7742, 0.5511, 0.5564, 0.2924, 0.2208]): _vg.add([_i], _w, 'REPLACE')
_vg = ob_enemy1.vertex_groups.new(name='leg2.r')
_vg = ob_enemy1.vertex_groups.new(name='neck')
for _i, _w in zip([6, 7, 308, 309, 310, 311, 312, 313, 314, 315, 316, 317, 318, 319, 320, 321, 322, 323, 327, 328, 329, 330, 331, 332, 333, 334, 335, 336, 337, 338, 339, 352, 353, 354, 355, 356, 357, 358, 359], [0.0326, 0.006629, 0.4038, 0.3301, 0.3641, 0.2233, 0.1662, 0.1662, 0.178, 0.1641, 0.1454, 0.1223, 0.1172, 0.0847, 0.09887, 0.1184, 0.09121, 0.09622, 0.004016, 0.1384, 0.1421, 0.1324, 0.1402, 0.05212, 0.007366, 0.0159, 0.03241, 0.05535, 0.07553, 0.0661, 0.07682, 0.2411, 0.241, 0.2194, 0.1871, 0.3244, 0.2291, 0.3557, 0.3975]): _vg.add([_i], _w, 'REPLACE')
_vg = ob_enemy1.vertex_groups.new(name='root')
for _i, _w in zip([75, 79, 82, 83, 84, 85, 86, 87, 88, 89, 90, 91, 92, 93, 94, 95, 96, 97, 98, 99, 100, 101, 102, 103, 104, 105, 106, 180, 181, 182, 183, 360, 361, 362, 363], [0.01221, 0.02475, 0.01214, 0.05554, 0.1871, 0.2058, 0.6778, 0.6022, 0.8232, 0.7375, 0.8786, 0.8289, 0.1569, 0.1669, 0.4817, 0.4468, 0.1991, 0.2189, 0.656, 0.6001, 0.0825, 0.09484, 0.1929, 0.174, 0.0253, 0.02985, 0.002021, 0.0575, 0.1097, 0.1643, 0.06704, 0.3104, 0.1309, 0.1197, 0.3373]): _vg.add([_i], _w, 'REPLACE')
_vg = ob_enemy1.vertex_groups.new(name='shoulder.l')
for _i, _w in zip([0, 1, 2, 3, 4, 5, 6, 7, 8, 9, 10, 12, 13, 14, 15, 16, 17, 18, 19, 20, 21, 22, 23, 24, 25, 26, 27, 28, 29, 30, 31, 38, 68, 69, 70, 308, 309, 310, 311, 312, 313, 314, 315, 316, 317, 318, 319, 320, 321, 322, 323, 328, 329, 330, 331, 335, 336, 337, 338, 339, 351, 352, 353, 354, 355, 356, 357, 358, 359, 368, 369, 370, 371, 372, 373, 374, 375], [0.0452, 0.06253, 0.9257, 0.8727, 0.09413, 0.01946, 0.2945, 0.2672, 0.04948, 0.02124, 0.01046, 0.6827, 0.3362, 0.1156, 0.1935, 0.6447, 0.7268, 0.7101, 0.7877, 0.7439, 0.8976, 0.7498, 0.8994, 0.3282, 0.2366, 0.2067, 0.1677, 0.2221, 0.1493, 0.115, 0.08903, 0.00647, 0.02027, 0.001661, 0.0007094, 0.3286, 0.3434, 0.2001, 0.2426, 0.09191, 0.1195, 0.07969, 0.1386, 0.3307, 0.7344, 0.686, 0.3362, 0.05465, 0.08963, 0.03272, 0.07917, 0.063, 0.1043, 0.1104, 0.07809, 0.01556, 0.01103, 0.0613, 0.00999, 0.05817, 0.005534, 0.1046, 0.1305, 0.1601, 0.1602, 0.2411, 0.2007, 0.1492, 0.2124, 0.5656, 0.4073, 0.3326, 0.5843, 0.3227, 0.6327, 0.3591, 0.6042]): _vg.add([_i], _w, 'REPLACE')
_vg = ob_enemy1.vertex_groups.new(name='shoulder.r')
for _i, _w in zip([6, 7, 309, 310, 311, 315, 316, 318, 319, 323, 330, 352, 355, 356, 357, 358], [0.0317, 0.0582, 0.01518, 0.08108, 0.1073, 0.05019, 0.167, 0.02501, 0.1878, 0.001467, 0.02551, 0.01998, 0.0609, 0.00381, 0.08231, 0.05519]): _vg.add([_i], _w, 'REPLACE')
_vg = ob_enemy1.vertex_groups.new(name='thumb1.l')
for _i, _w in zip([272, 273, 274, 275, 276, 277, 278, 279, 280, 281, 282, 283, 284, 285, 286, 287, 288, 289, 290, 291, 292, 293, 294, 295, 296, 297, 298, 299], [0.909, 0.8752, 0.9901, 0.9923, 0.9783, 0.9718, 0.9957, 0.9981, 0.7527, 0.7257, 0.8211, 0.8328, 0.9922, 0.9759, 0.9739, 0.9843, 0.8534, 0.837, 0.9098, 0.9261, 0.2312, 0.2436, 0.1897, 0.1908, 0.1123, 0.09709, 0.09857, 0.08624]): _vg.add([_i], _w, 'REPLACE')
_vg = ob_enemy1.vertex_groups.new(name='thumb1.r')
_vg = ob_enemy1.vertex_groups.new(name='thumb2.l')
for _i, _w in zip([280, 281, 282, 283, 288, 289, 290, 291, 292, 293, 294, 295, 296, 297, 298, 299, 300, 301, 302, 303, 304, 305, 306, 307], [0.2471, 0.2741, 0.1788, 0.1671, 0.1463, 0.1627, 0.09013, 0.07387, 0.7688, 0.7564, 0.8103, 0.8092, 0.8877, 0.9029, 0.9014, 0.9138, 0.9839, 0.9905, 0.9814, 0.9876, 0.9994, 0.9997, 0.999, 0.9994]): _vg.add([_i], _w, 'REPLACE')
_vg = ob_enemy1.vertex_groups.new(name='thumb2.r')
_vg = ob_enemy1.vertex_groups.new(name='torso1')
for _i, _w in zip([0, 1, 4, 5, 8, 9, 10, 11, 68, 69, 70, 71, 72, 73, 74, 75, 76, 77, 78, 79, 80, 81, 82, 83, 84, 85, 86, 87, 88, 89, 90, 91, 92, 93, 94, 95, 96, 97, 98, 99, 100, 101, 102, 103, 104, 105, 180, 181, 182, 183, 340, 341, 342, 343, 344, 345, 346, 347, 348, 349, 350, 351, 360, 361, 362, 363], [0.1286, 0.06954, 0.088, 0.1005, 0.2053, 0.1541, 0.2671, 0.2102, 0.2774, 0.2162, 0.3352, 0.2794, 1.0, 1.0, 1.0, 1.0, 1.0, 1.0, 1.0, 1.0, 1.0, 1.0, 1.0, 1.0, 1.0, 1.0, 1.0, 1.0, 1.0, 1.0, 1.0, 1.0, 1.0, 1.0, 1.0, 1.0, 1.0, 1.0, 1.0, 1.0, 0.1752, 0.1815, 0.1621, 0.1709, 0.0735, 0.0794, 1.0, 1.0, 1.0, 1.0, 0.5246, 0.4486, 0.382, 0.3821, 0.5625, 0.6908, 0.6128, 0.4191, 0.2902, 0.5526, 0.4299, 0.3364, 0.3249, 0.2987, 0.287, 0.3117]): _vg.add([_i], _w, 'REPLACE')
_vg = ob_enemy1.vertex_groups.new(name='torso2')
for _i, _w in zip([0, 1, 2, 3, 4, 5, 6, 7, 8, 9, 10, 11, 12, 13, 14, 15, 16, 17, 18, 19, 20, 21, 22, 23, 68, 69, 70, 71, 308, 309, 310, 311, 313, 314, 315, 316, 317, 318, 319, 321, 323, 328, 329, 330, 337, 340, 341, 342, 343, 344, 345, 346, 347, 348, 349, 350, 351, 352, 354, 355, 356, 357, 358, 359, 368, 369, 370, 371], [1.0, 1.0, 1.0, 1.0, 1.0, 1.0, 1.0, 1.0, 1.0, 1.0, 1.0, 1.0, 1.0, 1.0, 1.0, 1.0, 1.0, 1.0, 1.0, 1.0, 1.0, 1.0, 1.0, 1.0, 1.0, 1.0, 1.0, 1.0, 1.0, 1.0, 1.0, 1.0, 0.01293, 0.02956, 0.08188, 1.0, 1.0, 1.0, 1.0, 0.008984, 0.03428, 0.01014, 0.0117, 0.06171, 0.01184, 0.4471, 0.5213, 0.5855, 0.6006, 0.4235, 0.2968, 0.3715, 0.5626, 0.6861, 0.4223, 0.541, 0.6282, 0.05678, 0.02324, 0.09919, 0.04435, 0.1337, 0.08921, 0.01393, 0.02318, 0.007728, 0.01692, 0.05077]): _vg.add([_i], _w, 'REPLACE')
_m = ob_enemy1.modifiers.new('Mirror', 'MIRROR')
_m.use_clip = True
_m = ob_enemy1.modifiers.new('Subsurf', 'SUBSURF')
_m.uv_smooth = 'PRESERVE_CORNERS'
_m.quality = 2
_m.show_only_control_edges = False
_m = ob_enemy1.modifiers.new('Armature', 'ARMATURE')
_m.object = ob_enemy1skeleton

# ---- collection membership
col_collection_1.objects.link(ob_enemy1skeleton)
col_collection_1.objects.link(ob_spear)
col_collection_1.objects.link(ob_shield)
col_collection_1.objects.link(ob_enemy1)

# ---- scene / render settings (as saved in the file)
scene.frame_start = 0; scene.frame_end = 24; scene.frame_set(4)
scene.render.engine = 'BLENDER_EEVEE_NEXT'
scene.render.resolution_percentage = 50
scene.render.dither_intensity = 0.0
scene.cycles.use_denoising = False
scene.cycles.samples = 128
scene.cycles.sampling_pattern = 'TABULATED_SOBOL'
scene.cycles.light_sampling_threshold = 0.0
scene.cycles.use_adaptive_sampling = False
scene.cycles.use_light_tree = False
scene.cycles.blur_glossy = 0.0
scene.cycles.sample_clamp_indirect = 0.0
scene.view_settings.view_transform = 'Standard'
scene.unit_settings.scale_length = 0.01
bpy.context.view_layer.update()

# ---- added for rendering (the .blend has no active camera and no usable light): camera, sun
cam_auto = bpy.data.cameras.new('AutoCamera')
cam_auto.lens = 50.0
cam_auto.sensor_width = 36.0
cam_auto.clip_end = 5022.74
ob_auto_camera = bpy.data.objects.new('AutoCamera', cam_auto)
scene.collection.objects.link(ob_auto_camera)
ob_auto_camera.location = (256.66, -284.022, 311.749)
ob_auto_camera.rotation_euler = (1.09748, -7.21219e-08, 0.694738)
scene.camera = ob_auto_camera
light_auto_sun = bpy.data.lights.new('AutoSun', 'SUN')
light_auto_sun.energy = 3.0
light_auto_sun.angle = 0.0523599
ob_auto_sun = bpy.data.objects.new('AutoSun', light_auto_sun)
scene.collection.objects.link(ob_auto_sun)
ob_auto_sun.rotation_euler = (0.872665, 0.174533, 0.523599)
bpy.context.view_layer.update()
